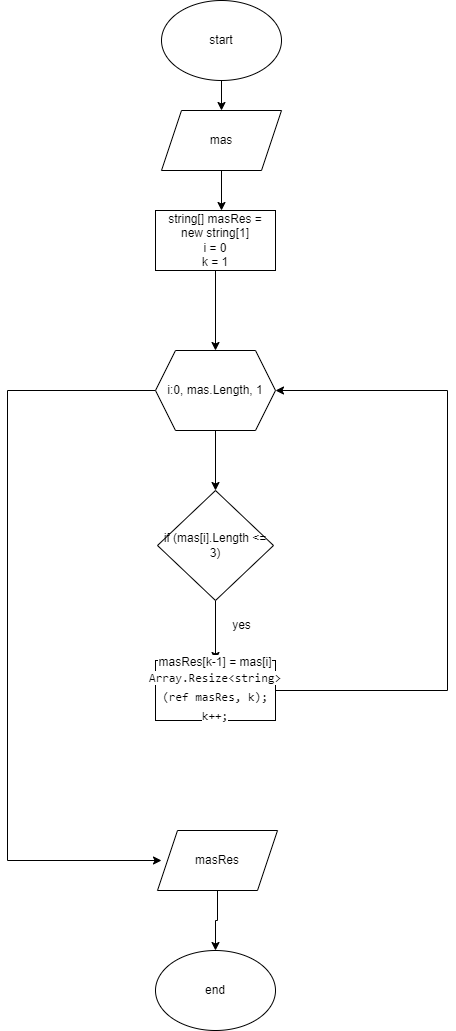

The diagram above was exported from draw.io. Its source (the exported page's mxGraphModel, read from the mxfile embedded in the PNG):
<mxGraphModel dx="997" dy="571" grid="1" gridSize="10" guides="1" tooltips="1" connect="1" arrows="1" fold="1" page="1" pageScale="1" pageWidth="827" pageHeight="1169" math="0" shadow="0">
  <root>
    <mxCell id="0" />
    <mxCell id="1" parent="0" />
    <mxCell id="CZVqgi21xiIfC8MvEkNF-3" style="edgeStyle=orthogonalEdgeStyle;rounded=0;orthogonalLoop=1;jettySize=auto;html=1;" edge="1" parent="1" source="CZVqgi21xiIfC8MvEkNF-1">
      <mxGeometry relative="1" as="geometry">
        <mxPoint x="414" y="150" as="targetPoint" />
      </mxGeometry>
    </mxCell>
    <mxCell id="CZVqgi21xiIfC8MvEkNF-1" value="start" style="ellipse;whiteSpace=wrap;html=1;" vertex="1" parent="1">
      <mxGeometry x="354" y="40" width="120" height="80" as="geometry" />
    </mxCell>
    <mxCell id="CZVqgi21xiIfC8MvEkNF-6" style="edgeStyle=orthogonalEdgeStyle;rounded=0;orthogonalLoop=1;jettySize=auto;html=1;" edge="1" parent="1" source="CZVqgi21xiIfC8MvEkNF-4">
      <mxGeometry relative="1" as="geometry">
        <mxPoint x="414" y="250" as="targetPoint" />
      </mxGeometry>
    </mxCell>
    <mxCell id="CZVqgi21xiIfC8MvEkNF-4" value="mas" style="shape=parallelogram;perimeter=parallelogramPerimeter;whiteSpace=wrap;html=1;fixedSize=1;" vertex="1" parent="1">
      <mxGeometry x="354" y="150" width="120" height="60" as="geometry" />
    </mxCell>
    <mxCell id="CZVqgi21xiIfC8MvEkNF-23" style="edgeStyle=orthogonalEdgeStyle;rounded=0;orthogonalLoop=1;jettySize=auto;html=1;fontSize=12;fontColor=#000000;" edge="1" parent="1" source="CZVqgi21xiIfC8MvEkNF-7" target="CZVqgi21xiIfC8MvEkNF-21">
      <mxGeometry relative="1" as="geometry" />
    </mxCell>
    <mxCell id="CZVqgi21xiIfC8MvEkNF-7" value="string[] masRes = new string[1]&lt;br&gt;i = 0&lt;br&gt;k = 1" style="rounded=0;whiteSpace=wrap;html=1;" vertex="1" parent="1">
      <mxGeometry x="348" y="250" width="120" height="60" as="geometry" />
    </mxCell>
    <mxCell id="CZVqgi21xiIfC8MvEkNF-18" style="edgeStyle=orthogonalEdgeStyle;rounded=0;orthogonalLoop=1;jettySize=auto;html=1;entryX=0.5;entryY=0;entryDx=0;entryDy=0;fontSize=12;fontColor=#000000;" edge="1" parent="1" source="CZVqgi21xiIfC8MvEkNF-8" target="CZVqgi21xiIfC8MvEkNF-12">
      <mxGeometry relative="1" as="geometry" />
    </mxCell>
    <mxCell id="CZVqgi21xiIfC8MvEkNF-8" value="if (mas[i].Length &amp;lt;= 3)" style="rhombus;whiteSpace=wrap;html=1;" vertex="1" parent="1">
      <mxGeometry x="350" y="530" width="116" height="110" as="geometry" />
    </mxCell>
    <mxCell id="CZVqgi21xiIfC8MvEkNF-24" style="edgeStyle=orthogonalEdgeStyle;rounded=0;orthogonalLoop=1;jettySize=auto;html=1;entryX=1;entryY=0.5;entryDx=0;entryDy=0;fontSize=12;fontColor=#000000;" edge="1" parent="1" source="CZVqgi21xiIfC8MvEkNF-12" target="CZVqgi21xiIfC8MvEkNF-21">
      <mxGeometry relative="1" as="geometry">
        <Array as="points">
          <mxPoint x="640" y="730" />
          <mxPoint x="640" y="430" />
        </Array>
      </mxGeometry>
    </mxCell>
    <mxCell id="CZVqgi21xiIfC8MvEkNF-12" value="&lt;span style=&quot;background-color: rgb(255, 255, 255);&quot;&gt;&lt;font style=&quot;font-size: 12px;&quot;&gt;masRes[k-1] = mas[i]&lt;br&gt;&lt;/font&gt;&lt;/span&gt;&lt;div style=&quot;font-family: Consolas, &amp;quot;Courier New&amp;quot;, monospace; line-height: 19px;&quot;&gt;&lt;span style=&quot;background-color: rgb(255, 255, 255);&quot;&gt;&lt;font style=&quot;font-size: 12px;&quot;&gt;Array.Resize&amp;lt;string&amp;gt;(ref masRes, k);&lt;/font&gt;&lt;/span&gt;&lt;/div&gt;&lt;div style=&quot;font-family: Consolas, &amp;quot;Courier New&amp;quot;, monospace; line-height: 19px;&quot;&gt;&lt;span style=&quot;background-color: rgb(255, 255, 255);&quot;&gt;&lt;font style=&quot;font-size: 12px;&quot;&gt;k++;&lt;/font&gt;&lt;/span&gt;&lt;/div&gt;" style="rounded=0;whiteSpace=wrap;html=1;" vertex="1" parent="1">
      <mxGeometry x="348" y="700" width="120" height="60" as="geometry" />
    </mxCell>
    <mxCell id="CZVqgi21xiIfC8MvEkNF-17" value="yes" style="text;html=1;align=center;verticalAlign=middle;resizable=0;points=[];autosize=1;strokeColor=none;fillColor=none;fontSize=12;fontColor=#000000;" vertex="1" parent="1">
      <mxGeometry x="414" y="650" width="40" height="30" as="geometry" />
    </mxCell>
    <mxCell id="CZVqgi21xiIfC8MvEkNF-22" style="edgeStyle=orthogonalEdgeStyle;rounded=0;orthogonalLoop=1;jettySize=auto;html=1;entryX=0.5;entryY=0;entryDx=0;entryDy=0;fontSize=12;fontColor=#000000;" edge="1" parent="1" source="CZVqgi21xiIfC8MvEkNF-21" target="CZVqgi21xiIfC8MvEkNF-8">
      <mxGeometry relative="1" as="geometry" />
    </mxCell>
    <mxCell id="CZVqgi21xiIfC8MvEkNF-28" style="edgeStyle=orthogonalEdgeStyle;rounded=0;orthogonalLoop=1;jettySize=auto;html=1;fontSize=12;fontColor=#000000;" edge="1" parent="1" source="CZVqgi21xiIfC8MvEkNF-21">
      <mxGeometry relative="1" as="geometry">
        <mxPoint x="354" y="900" as="targetPoint" />
        <Array as="points">
          <mxPoint x="200" y="430" />
          <mxPoint x="200" y="900" />
        </Array>
      </mxGeometry>
    </mxCell>
    <mxCell id="CZVqgi21xiIfC8MvEkNF-21" value="i:0, mas.Length, 1" style="shape=hexagon;perimeter=hexagonPerimeter2;whiteSpace=wrap;html=1;fixedSize=1;labelBackgroundColor=#FFFFFF;fontSize=12;fontColor=#000000;" vertex="1" parent="1">
      <mxGeometry x="348" y="390" width="120" height="80" as="geometry" />
    </mxCell>
    <mxCell id="CZVqgi21xiIfC8MvEkNF-32" style="edgeStyle=orthogonalEdgeStyle;rounded=0;orthogonalLoop=1;jettySize=auto;html=1;entryX=0.5;entryY=0;entryDx=0;entryDy=0;fontSize=12;fontColor=#000000;" edge="1" parent="1" source="CZVqgi21xiIfC8MvEkNF-30" target="CZVqgi21xiIfC8MvEkNF-31">
      <mxGeometry relative="1" as="geometry" />
    </mxCell>
    <mxCell id="CZVqgi21xiIfC8MvEkNF-30" value="masRes" style="shape=parallelogram;perimeter=parallelogramPerimeter;whiteSpace=wrap;html=1;fixedSize=1;labelBackgroundColor=#FFFFFF;fontSize=12;fontColor=#000000;" vertex="1" parent="1">
      <mxGeometry x="350" y="870" width="120" height="60" as="geometry" />
    </mxCell>
    <mxCell id="CZVqgi21xiIfC8MvEkNF-31" value="end" style="ellipse;whiteSpace=wrap;html=1;labelBackgroundColor=#FFFFFF;fontSize=12;fontColor=#000000;" vertex="1" parent="1">
      <mxGeometry x="348" y="990" width="120" height="80" as="geometry" />
    </mxCell>
  </root>
</mxGraphModel>